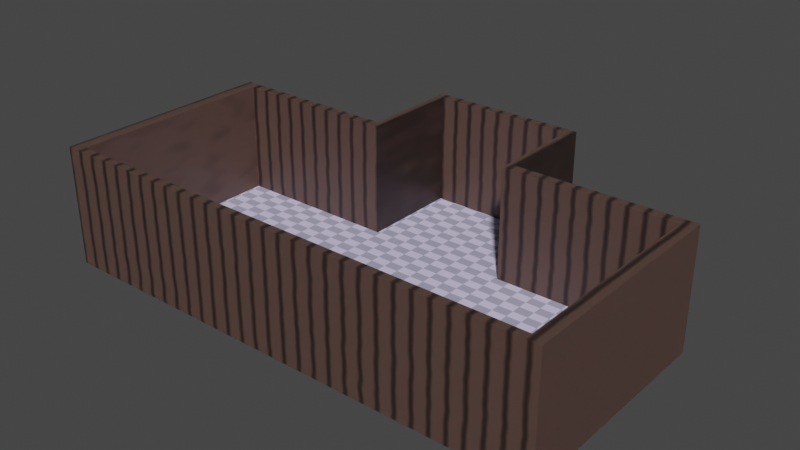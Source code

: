 # Source: nature_center.blend  (saved by Blender 2.83.19; exported with 4.5.12 LTS)
import bpy
from mathutils import Matrix  # noqa: F401  (used for matrix-valued properties, if any)

bpy.ops.wm.read_factory_settings(use_empty=True)
scene = bpy.context.scene
scene.name = 'Scene'

# ---- collections
col_collection = bpy.data.collections.new('Collection'); scene.collection.children.link(col_collection)

# ---- materials (node trees are filled in below, after node groups)
mat_floor = bpy.data.materials.new('floor')
mat_floor.alpha_threshold = 0.0
mat_floor.use_transparent_shadow = False
mat_floor.line_color = (0.0, 0.0, 0.0, 1.0)
mat_walls = bpy.data.materials.new('walls')
mat_walls.use_transparent_shadow = False

# ---- material node trees
mat_floor.use_nodes = True; mat_floor.node_tree.nodes.clear()
_N = mat_floor.node_tree.nodes; _L = mat_floor.node_tree.links
n0 = _N.new('ShaderNodeBsdfPrincipled'); n0.name = 'Principled BSDF'; n0.location = (444, 326)
n0.distribution = 'GGX'
n0.subsurface_method = 'BURLEY'
n0.inputs[2].default_value = 0.4
n0.inputs[3].default_value = 1.45
n0.inputs[27].default_value = (0.0, 0.0, 0.0, 1.0)
n0.inputs[28].default_value = 1.0
n1 = _N.new('ShaderNodeOutputMaterial'); n1.name = 'Material Output'; n1.location = (872, 291)
n2 = _N.new('ShaderNodeTexWave'); n2.name = 'Wave Texture'; n2.location = (-415, 295)
n2.inputs[1].default_value = 9.6
n2.inputs[2].default_value = 0.5
n2.inputs[3].default_value = 2.4
n2.inputs[5].default_value = 0.0
n3 = _N.new('ShaderNodeValToRGB'); n3.name = 'ColorRamp'; n3.location = (-96, 343)
while len(n3.color_ramp.elements) > 1: n3.color_ramp.elements.remove(n3.color_ramp.elements[-1])
n3.color_ramp.elements[0].position = 0.0; n3.color_ramp.elements[0].color = (0.01649, 0.007254, 0.005526, 1.0)
_e = n3.color_ramp.elements.new(0.3764); _e.color = (0.06778, 0.02702, 0.01686, 1.0)
n4 = _N.new('ShaderNodeTexChecker'); n4.name = 'Checker Texture'; n4.location = (117, 135)
n4.inputs[1].default_value = (0.7585, 0.6959, 1.0, 1.0)
n4.inputs[2].default_value = (0.4166, 0.4031, 0.5626, 1.0)
n4.inputs[3].default_value = 33.0
_L.new(n0.outputs[0], n1.inputs[0])
_L.new(n2.outputs[0], n3.inputs[0])
_L.new(n4.outputs[0], n0.inputs[0])
n1.is_active_output = True
mat_walls.use_nodes = True; mat_walls.node_tree.nodes.clear()
_N = mat_walls.node_tree.nodes; _L = mat_walls.node_tree.links
n0 = _N.new('ShaderNodeBsdfPrincipled'); n0.name = 'Principled BSDF'; n0.location = (10, 300)
n0.distribution = 'GGX'
n0.subsurface_method = 'BURLEY'
n0.inputs[3].default_value = 1.45
n0.inputs[8].default_value = 1.0
n0.inputs[27].default_value = (0.0, 0.0, 0.0, 1.0)
n0.inputs[28].default_value = 1.0
n1 = _N.new('ShaderNodeTexWave'); n1.name = 'Wave Texture'; n1.location = (-592, 264)
n1.inputs[1].default_value = 9.6
n1.inputs[2].default_value = 0.5
n1.inputs[3].default_value = 2.4
n1.inputs[5].default_value = 0.0
n2 = _N.new('ShaderNodeValToRGB'); n2.name = 'ColorRamp'; n2.location = (-273, 312)
while len(n2.color_ramp.elements) > 1: n2.color_ramp.elements.remove(n2.color_ramp.elements[-1])
n2.color_ramp.elements[0].position = 0.0; n2.color_ramp.elements[0].color = (0.01649, 0.007254, 0.005526, 1.0)
_e = n2.color_ramp.elements.new(0.3764); _e.color = (0.06778, 0.02702, 0.01686, 1.0)
n3 = _N.new('ShaderNodeOutputMaterial'); n3.name = 'Material Output'; n3.location = (300, 300)
n4 = _N.new('ShaderNodeMix'); n4.name = 'Mix'; n4.location = (-160, 180)
n4.data_type = 'RGBA'
n4.inputs[7].default_value = (0.8, 0.8, 0.8, 1.0)
_L.new(n0.outputs[0], n3.inputs[0])
_L.new(n1.outputs[0], n2.inputs[0])
_L.new(n2.outputs[0], n4.inputs[6])
_L.new(n2.outputs[0], n4.inputs[0])
_L.new(n2.outputs[0], n0.inputs[10])
_L.new(n4.outputs[2], n0.inputs[0])
n3.is_active_output = True

# ---- world
world_world = bpy.data.worlds.new('World'); scene.world = world_world
world_world.use_nodes = True; world_world.node_tree.nodes.clear()
_N = world_world.node_tree.nodes; _L = world_world.node_tree.links
n0 = _N.new('ShaderNodeOutputWorld'); n0.name = 'World Output'; n0.location = (300, 300)
n1 = _N.new('ShaderNodeBackground'); n1.name = 'Background'; n1.location = (10, 300)
n1.inputs[0].default_value = (0.05088, 0.05088, 0.05088, 1.0)
_L.new(n1.outputs[0], n0.inputs[0])
n0.is_active_output = True
world_world.color = (0.05088, 0.05088, 0.05088)
world_world.use_sun_shadow = False
world_world.sun_shadow_jitter_overblur = 0.0

# ---- meshes
me_cube_001 = bpy.data.meshes.new('Cube.001')
me_cube_001.from_pydata([(-1.0, -1.0, -4.065), (-1.426, -1.0, 1.0), (-1.0, 1.0, -4.065), (-1.426, 1.0, 1.0), (1.0, -1.0, -4.065), (1.426, -1.0, 1.0), (1.0, 1.0, -4.065), (1.426, 1.0, 1.0), (0.4258, 1.0, -4.065), (-0.4258, 1.0, -4.065), (-0.4258, 1.0, 1.0), (0.4258, 1.0, 1.0), (-0.4258, -1.0, -4.065), (0.4258, -1.0, -4.065), (0.4258, -1.0, 1.0), (-0.4258, -1.0, 1.0), (0.4258, 1.978, -4.065), (-0.4258, 1.978, -4.065), (-0.4258, 1.978, 1.0), (0.4258, 1.978, 1.0), (-1.503, 1.091, -4.065), (-1.503, -1.075, -4.065), (-1.503, -1.075, 1.0), (-1.503, 1.091, 1.0), (-0.4687, 1.091, -4.065), (0.4687, 1.091, 1.0), (1.503, 1.091, 1.0), (1.503, 1.091, -4.065), (1.503, -1.075, -4.065), (1.503, -1.075, 1.0), (0.4487, -1.075, -4.065), (-0.4487, -1.075, 1.0), (0.4687, 1.091, -4.065), (-0.4687, 1.091, 1.0), (-0.4487, -1.075, -4.065), (0.4487, -1.075, 1.0), (0.4687, 2.063, -4.065), (-0.4687, 2.063, -4.065), (-0.4687, 2.063, 1.0), (0.4687, 2.063, 1.0), (0.4687, 2.063, 76.47), (0.4258, 1.978, 76.47), (-1.426, -1.0, 76.47), (-1.426, 1.0, 76.47), (0.4258, 1.0, 76.47), (0.4687, 1.091, 76.47), (1.426, 1.0, 76.47), (1.426, -1.0, 76.47), (-1.503, -1.075, 76.47), (-0.4258, -1.0, 76.47), (-0.4258, 1.0, 76.47), (0.4258, -1.0, 76.47), (-1.503, 1.091, 76.47), (1.503, 1.091, 76.47), (1.503, -1.075, 76.47), (-0.4258, 1.978, 76.47), (-0.4487, -1.075, 76.47), (-0.4687, 1.091, 76.47), (0.4487, -1.075, 76.47), (-0.4687, 2.063, 76.47)], [], [(10, 18, 55, 50), (5, 14, 51, 47), (25, 39, 40, 45), (13, 4, 28, 30), (8, 6, 4, 13), (10, 3, 1, 15), (7, 11, 14, 5), (11, 10, 15, 14), (2, 9, 12, 0), (9, 8, 13, 12), (22, 31, 56, 48), (12, 13, 30, 34), (19, 11, 44, 41), (10, 11, 19, 18), (0, 12, 34, 21), (1, 3, 43, 42), (8, 9, 17, 16), (2, 0, 21, 20), (21, 22, 23, 20), (32, 25, 26, 27), (27, 26, 29, 28), (34, 31, 22, 21), (28, 29, 35, 30), (30, 35, 31, 34), (20, 23, 33, 24), (37, 38, 39, 36), (24, 33, 38, 37), (25, 32, 36, 39), (9, 2, 20, 24), (31, 35, 58, 56), (17, 9, 24, 37), (6, 8, 32, 27), (23, 22, 48, 52), (8, 16, 36, 32), (16, 17, 37, 36), (7, 5, 47, 46), (35, 29, 54, 58), (4, 6, 27, 28), (49, 42, 48, 56), (50, 55, 59, 57), (47, 51, 58, 54), (41, 44, 45, 40), (42, 43, 52, 48), (46, 47, 54, 53), (51, 49, 56, 58), (44, 46, 53, 45), (43, 50, 57, 52), (55, 41, 40, 59), (15, 1, 42, 49), (38, 33, 57, 59), (26, 25, 45, 53), (14, 15, 49, 51), (33, 23, 52, 57), (11, 7, 46, 44), (3, 10, 50, 43), (18, 19, 41, 55), (29, 26, 53, 54), (39, 38, 59, 40)])
me_cube_001.polygons.foreach_set('material_index', [1, 1, 1, 0, 0, 0, 0, 0, 0, 0, 1, 0, 1, 0, 0, 1, 0, 0, 1, 1, 1, 1, 1, 1, 1, 1, 1, 1, 0, 1, 0, 0, 1, 0, 0, 1, 1, 0, 1, 1, 1, 1, 1, 1, 1, 1, 1, 1, 1, 1, 1, 1, 1, 1, 1, 1, 1, 1])
_uv = me_cube_001.uv_layers.new(name='UVMap')
_uv.uv.foreach_set('vector', [0.7917, 0.5, 0.7917, 0.5, 0.7917, 0.5, 0.7917, 0.5, 0.625, 0.75, 0.7083, 0.75, 0.7083, 0.75, 0.625, 0.75, 0.625, 0.4167, 0.625, 0.4167, 0.625, 0.4167, 0.625, 0.4167, 0.2917, 0.75, 0.375, 0.75, 0.375, 0.75, 0.2917, 0.75, 0.2917, 0.5, 0.375, 0.5, 0.375, 0.75, 0.2917, 0.75, 0.7917, 0.5, 0.875, 0.5, 0.875, 0.75, 0.7917, 0.75, 0.625, 0.5, 0.7083, 0.5, 0.7083, 0.75, 0.625, 0.75, 0.7083, 0.5, 0.7917, 0.5, 0.7917, 0.75, 0.7083, 0.75, 0.125, 0.5, 0.2083, 0.5, 0.2083, 0.75, 0.125, 0.75, 0.2083, 0.5, 0.2917, 0.5, 0.2917, 0.75, 0.2083, 0.75, 0.625, 1.0, 0.625, 0.9167, 0.625, 0.9167, 0.625, 1.0, 0.2083, 0.75, 0.2917, 0.75, 0.2917, 0.75, 0.2083, 0.75, 0.7083, 0.5, 0.7083, 0.5, 0.7083, 0.5, 0.7083, 0.5, 0.7917, 0.5, 0.7083, 0.5, 0.7083, 0.5, 0.7917, 0.5, 0.125, 0.75, 0.2083, 0.75, 0.2083, 0.75, 0.125, 0.75, 0.875, 0.75, 0.875, 0.5, 0.875, 0.5, 0.875, 0.75, 0.2917, 0.5, 0.2083, 0.5, 0.2083, 0.5, 0.2917, 0.5, 0.125, 0.5, 0.125, 0.75, 0.125, 0.75, 0.125, 0.5, 0.375, 0.0, 0.625, 0.0, 0.625, 0.25, 0.375, 0.25, 0.375, 0.4167, 0.625, 0.4167, 0.625, 0.5, 0.375, 0.5, 0.375, 0.5, 0.625, 0.5, 0.625, 0.75, 0.375, 0.75, 0.375, 0.9167, 0.625, 0.9167, 0.625, 1.0, 0.375, 1.0, 0.375, 0.75, 0.625, 0.75, 0.625, 0.8333, 0.375, 0.8333, 0.375, 0.8333, 0.625, 0.8333, 0.625, 0.9167, 0.375, 0.9167, 0.375, 0.25, 0.625, 0.25, 0.625, 0.3333, 0.375, 0.3333, 0.375, 0.3333, 0.625, 0.3333, 0.625, 0.4167, 0.375, 0.4167, 0.375, 0.3333, 0.625, 0.3333, 0.625, 0.3333, 0.375, 0.3333, 0.625, 0.4167, 0.375, 0.4167, 0.375, 0.4167, 0.625, 0.4167, 0.2083, 0.5, 0.125, 0.5, 0.125, 0.5, 0.2083, 0.5, 0.625, 0.9167, 0.625, 0.8333, 0.625, 0.8333, 0.625, 0.9167, 0.2083, 0.5, 0.2083, 0.5, 0.2083, 0.5, 0.2083, 0.5, 0.375, 0.5, 0.2917, 0.5, 0.2917, 0.5, 0.375, 0.5, 0.625, 0.25, 0.625, 0.0, 0.625, 0.0, 0.625, 0.25, 0.2917, 0.5, 0.2917, 0.5, 0.2917, 0.5, 0.2917, 0.5, 0.2917, 0.5, 0.2083, 0.5, 0.2083, 0.5, 0.2917, 0.5, 0.625, 0.5, 0.625, 0.75, 0.625, 0.75, 0.625, 0.5, 0.625, 0.8333, 0.625, 0.75, 0.625, 0.75, 0.625, 0.8333, 0.375, 0.75, 0.375, 0.5, 0.375, 0.5, 0.375, 0.75, 0.7917, 0.75, 0.875, 0.75, 0.875, 0.75, 0.7917, 0.75, 0.7917, 0.5, 0.7917, 0.5, 0.7917, 0.5, 0.7917, 0.5, 0.625, 0.75, 0.7083, 0.75, 0.7083, 0.75, 0.625, 0.75, 0.7083, 0.5, 0.7083, 0.5, 0.7083, 0.5, 0.7083, 0.5, 0.875, 0.75, 0.875, 0.5, 0.875, 0.5, 0.875, 0.75, 0.625, 0.5, 0.625, 0.75, 0.625, 0.75, 0.625, 0.5, 0.7083, 0.75, 0.7917, 0.75, 0.7917, 0.75, 0.7083, 0.75, 0.7083, 0.5, 0.625, 0.5, 0.625, 0.5, 0.7083, 0.5, 0.875, 0.5, 0.7917, 0.5, 0.7917, 0.5, 0.875, 0.5, 0.7917, 0.5, 0.7083, 0.5, 0.7083, 0.5, 0.7917, 0.5, 0.7917, 0.75, 0.875, 0.75, 0.875, 0.75, 0.7917, 0.75, 0.625, 0.3333, 0.625, 0.3333, 0.625, 0.3333, 0.625, 0.3333, 0.625, 0.5, 0.625, 0.4167, 0.625, 0.4167, 0.625, 0.5, 0.7083, 0.75, 0.7917, 0.75, 0.7917, 0.75, 0.7083, 0.75, 0.625, 0.3333, 0.625, 0.25, 0.625, 0.25, 0.625, 0.3333, 0.7083, 0.5, 0.625, 0.5, 0.625, 0.5, 0.7083, 0.5, 0.875, 0.5, 0.7917, 0.5, 0.7917, 0.5, 0.875, 0.5, 0.7917, 0.5, 0.7083, 0.5, 0.7083, 0.5, 0.7917, 0.5, 0.625, 0.75, 0.625, 0.5, 0.625, 0.5, 0.625, 0.75, 0.625, 0.4167, 0.625, 0.3333, 0.625, 0.3333, 0.625, 0.4167])
me_cube_001.materials.append(mat_floor)
me_cube_001.materials.append(mat_walls)
me_cube_001.use_remesh_fix_poles = True
me_cube_001.use_remesh_preserve_attributes = False
me_cube_001.use_mirror_vertex_groups = False
me_cube_001.update()

# ---- objects
ob_cube = bpy.data.objects.new('Cube', me_cube_001)

# ---- transforms, parenting, visibility, modifiers, constraints
ob_cube.location = (0.0, 0.0, 0.0)
ob_cube.scale = (12.85, 7.838, 0.1129)
ob_cube.lineart.crease_threshold = 0.0

# ---- collection membership
col_collection.objects.link(ob_cube)

# ---- scene / render settings (as saved in the file)
scene.frame_start = 1; scene.frame_end = 250; scene.frame_set(1)
scene.render.engine = 'BLENDER_EEVEE_NEXT'
scene.cycles.use_denoising = False
scene.cycles.samples = 128
scene.cycles.sampling_pattern = 'TABULATED_SOBOL'
scene.cycles.use_adaptive_sampling = False
scene.cycles.use_light_tree = False
scene.view_settings.view_transform = 'Filmic'
bpy.context.view_layer.update()

# ---- added for rendering (the .blend has no active camera and no usable light): camera, sun
cam_auto = bpy.data.cameras.new('AutoCamera')
cam_auto.lens = 50.0
cam_auto.sensor_width = 36.0
cam_auto.clip_end = 1000.0
ob_auto_camera = bpy.data.objects.new('AutoCamera', cam_auto)
scene.collection.objects.link(ob_auto_camera)
ob_auto_camera.location = (43.1952, -47.9609, 38.6443)
ob_auto_camera.rotation_euler = (1.09748, -7.21219e-08, 0.694738)
scene.camera = ob_auto_camera
light_auto_sun = bpy.data.lights.new('AutoSun', 'SUN')
light_auto_sun.energy = 3.0
light_auto_sun.angle = 0.0523599
ob_auto_sun = bpy.data.objects.new('AutoSun', light_auto_sun)
scene.collection.objects.link(ob_auto_sun)
ob_auto_sun.rotation_euler = (0.872665, 0.174533, 0.523599)
bpy.context.view_layer.update()
